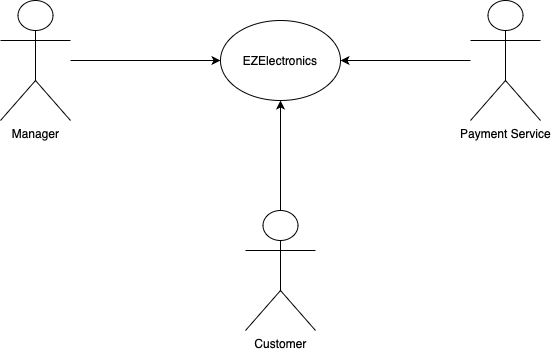

The diagram above was exported from draw.io. Its source (the exported page's mxGraphModel, read from the mxfile embedded in the PNG):
<mxGraphModel dx="1037" dy="560" grid="1" gridSize="10" guides="1" tooltips="1" connect="1" arrows="1" fold="1" page="1" pageScale="1" pageWidth="827" pageHeight="1169" math="0" shadow="0">
  <root>
    <mxCell id="0" />
    <mxCell id="1" parent="0" />
    <mxCell id="REYlh8SwJ1OCplsdW4Qx-6" style="edgeStyle=orthogonalEdgeStyle;rounded=0;orthogonalLoop=1;jettySize=auto;html=1;" edge="1" parent="1" source="REYlh8SwJ1OCplsdW4Qx-1" target="REYlh8SwJ1OCplsdW4Qx-5">
      <mxGeometry relative="1" as="geometry" />
    </mxCell>
    <mxCell id="REYlh8SwJ1OCplsdW4Qx-1" value="Manager" style="shape=umlActor;verticalLabelPosition=bottom;verticalAlign=top;html=1;" vertex="1" parent="1">
      <mxGeometry x="100" y="360" width="70" height="120" as="geometry" />
    </mxCell>
    <mxCell id="REYlh8SwJ1OCplsdW4Qx-7" style="edgeStyle=orthogonalEdgeStyle;rounded=0;orthogonalLoop=1;jettySize=auto;html=1;entryX=0.5;entryY=1;entryDx=0;entryDy=0;" edge="1" parent="1" source="REYlh8SwJ1OCplsdW4Qx-4" target="REYlh8SwJ1OCplsdW4Qx-5">
      <mxGeometry relative="1" as="geometry" />
    </mxCell>
    <mxCell id="REYlh8SwJ1OCplsdW4Qx-4" value="Customer" style="shape=umlActor;verticalLabelPosition=bottom;verticalAlign=top;html=1;" vertex="1" parent="1">
      <mxGeometry x="345" y="570" width="70" height="120" as="geometry" />
    </mxCell>
    <mxCell id="REYlh8SwJ1OCplsdW4Qx-5" value="EZElectronics" style="ellipse;whiteSpace=wrap;html=1;" vertex="1" parent="1">
      <mxGeometry x="320" y="380" width="120" height="80" as="geometry" />
    </mxCell>
    <mxCell id="REYlh8SwJ1OCplsdW4Qx-11" style="edgeStyle=orthogonalEdgeStyle;rounded=0;orthogonalLoop=1;jettySize=auto;html=1;entryX=1;entryY=0.5;entryDx=0;entryDy=0;" edge="1" parent="1" source="REYlh8SwJ1OCplsdW4Qx-8" target="REYlh8SwJ1OCplsdW4Qx-5">
      <mxGeometry relative="1" as="geometry" />
    </mxCell>
    <mxCell id="REYlh8SwJ1OCplsdW4Qx-8" value="Payment Service" style="shape=umlActor;verticalLabelPosition=bottom;verticalAlign=top;html=1;" vertex="1" parent="1">
      <mxGeometry x="570" y="360" width="70" height="120" as="geometry" />
    </mxCell>
  </root>
</mxGraphModel>